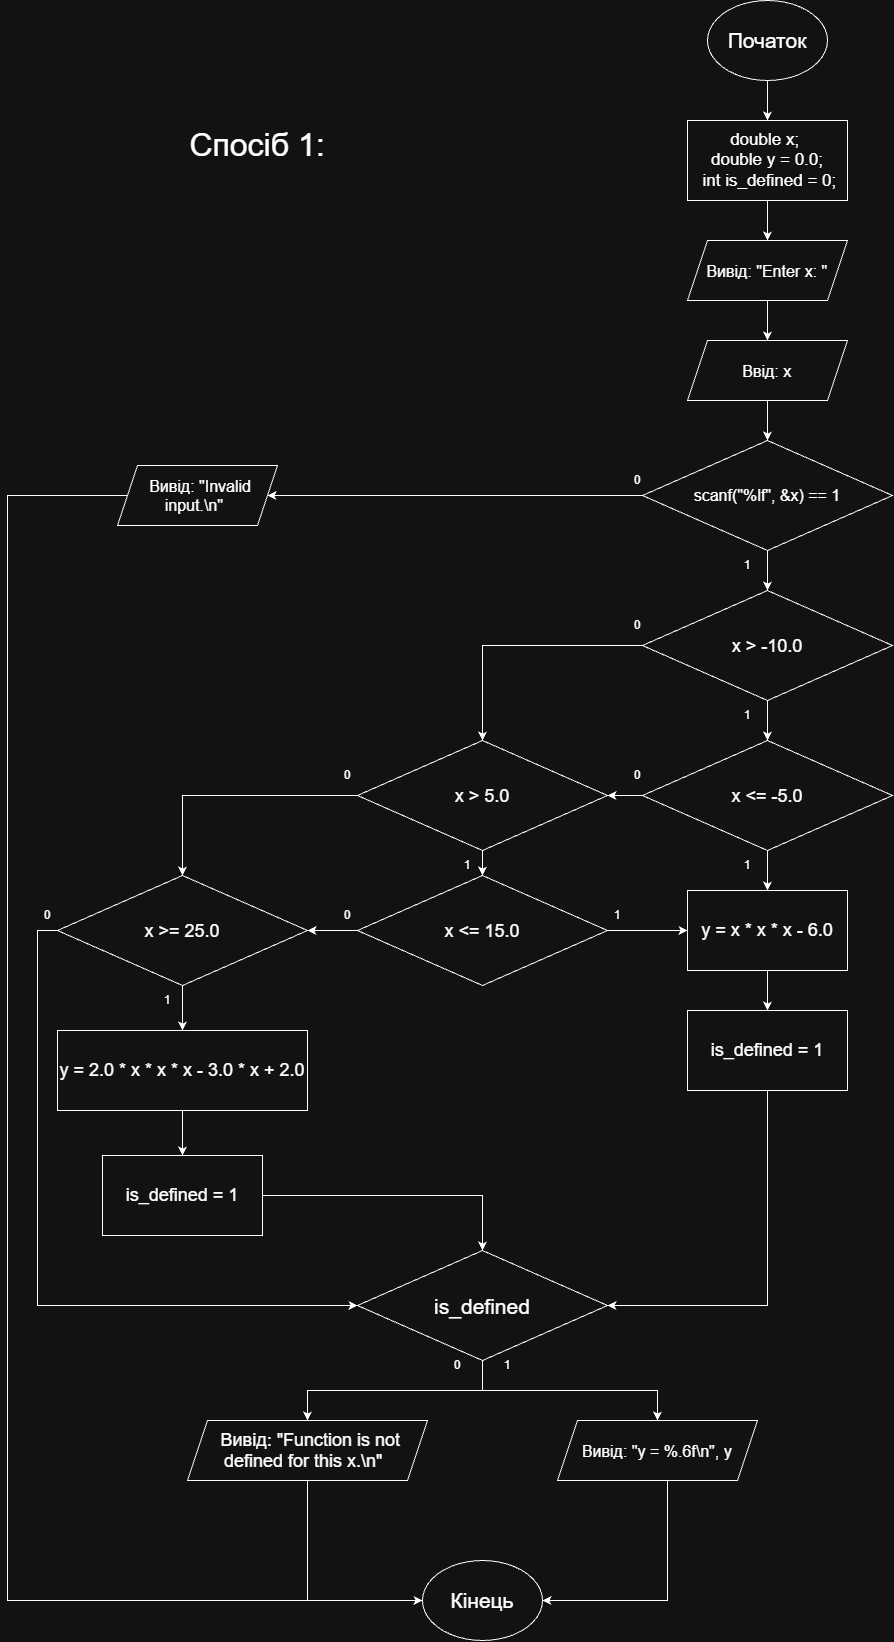

The diagram above was exported from draw.io. Its source (the exported page's mxGraphModel, read from the mxfile embedded in the PNG):
<mxGraphModel dx="3346" dy="1656" grid="1" gridSize="10" guides="1" tooltips="1" connect="1" arrows="1" fold="1" page="0" pageScale="1" pageWidth="827" pageHeight="1169" math="0" shadow="0">
  <root>
    <mxCell id="0" />
    <mxCell id="1" parent="0" />
    <mxCell id="hzVSJeFw1Yhl_JwIxDwE-3" edge="1" parent="1" source="hzVSJeFw1Yhl_JwIxDwE-1" style="edgeStyle=orthogonalEdgeStyle;rounded=0;orthogonalLoop=1;jettySize=auto;html=1;exitX=0.5;exitY=1;exitDx=0;exitDy=0;entryX=0.5;entryY=0;entryDx=0;entryDy=0;defaultLabelBackgroundColor=page;labelPadding=0 4;" target="hzVSJeFw1Yhl_JwIxDwE-2">
      <mxGeometry relative="1" as="geometry" />
    </mxCell>
    <mxCell id="hzVSJeFw1Yhl_JwIxDwE-1" parent="1" style="ellipse;whiteSpace=wrap;html=1;shapeInside=1;" value="&lt;font style=&quot;font-size: 21px;&quot;&gt;Початок&lt;/font&gt;" vertex="1">
      <mxGeometry height="80" width="120" x="320" y="200" as="geometry" />
    </mxCell>
    <mxCell id="hzVSJeFw1Yhl_JwIxDwE-5" edge="1" parent="1" source="hzVSJeFw1Yhl_JwIxDwE-2" style="edgeStyle=orthogonalEdgeStyle;rounded=0;orthogonalLoop=1;jettySize=auto;html=1;exitX=0.5;exitY=1;exitDx=0;exitDy=0;entryX=0.5;entryY=0;entryDx=0;entryDy=0;defaultLabelBackgroundColor=page;labelPadding=0 4;" target="hzVSJeFw1Yhl_JwIxDwE-4">
      <mxGeometry relative="1" as="geometry" />
    </mxCell>
    <mxCell id="hzVSJeFw1Yhl_JwIxDwE-2" parent="1" style="rounded=0;whiteSpace=wrap;html=1;" value="&lt;font style=&quot;font-size: 17px;&quot;&gt;double x;&amp;nbsp;&lt;/font&gt;&lt;div&gt;&lt;font style=&quot;font-size: 17px;&quot;&gt;double y = 0.0;&lt;/font&gt;&lt;/div&gt;&lt;div&gt;&lt;font style=&quot;font-size: 17px;&quot;&gt;&amp;nbsp;int is_defined = 0;&lt;/font&gt;&lt;/div&gt;" vertex="1">
      <mxGeometry height="80" width="160" x="300" y="320" as="geometry" />
    </mxCell>
    <mxCell id="hzVSJeFw1Yhl_JwIxDwE-7" edge="1" parent="1" source="hzVSJeFw1Yhl_JwIxDwE-4" style="edgeStyle=orthogonalEdgeStyle;rounded=0;orthogonalLoop=1;jettySize=auto;html=1;exitX=0.5;exitY=1;exitDx=0;exitDy=0;entryX=0.5;entryY=0;entryDx=0;entryDy=0;defaultLabelBackgroundColor=page;labelPadding=0 4;" target="hzVSJeFw1Yhl_JwIxDwE-6">
      <mxGeometry relative="1" as="geometry" />
    </mxCell>
    <mxCell id="hzVSJeFw1Yhl_JwIxDwE-4" parent="1" style="shape=parallelogram;perimeter=parallelogramPerimeter;whiteSpace=wrap;html=1;shapeInside=1;fixedSize=1;" value="&lt;font style=&quot;font-size: 16px;&quot;&gt;Вивід: &quot;Enter x&lt;/font&gt;&lt;font style=&quot;font-size: 16px;&quot;&gt;&lt;font style=&quot;&quot;&gt;: &lt;/font&gt;&quot;&lt;/font&gt;" vertex="1">
      <mxGeometry height="60" width="160" x="300" y="440" as="geometry" />
    </mxCell>
    <mxCell id="hzVSJeFw1Yhl_JwIxDwE-10" edge="1" parent="1" source="hzVSJeFw1Yhl_JwIxDwE-6" style="edgeStyle=orthogonalEdgeStyle;rounded=0;orthogonalLoop=1;jettySize=auto;html=1;exitX=0.5;exitY=1;exitDx=0;exitDy=0;entryX=0.5;entryY=0;entryDx=0;entryDy=0;defaultLabelBackgroundColor=page;labelPadding=0 4;" target="hzVSJeFw1Yhl_JwIxDwE-8">
      <mxGeometry relative="1" as="geometry" />
    </mxCell>
    <mxCell id="hzVSJeFw1Yhl_JwIxDwE-6" parent="1" style="shape=parallelogram;perimeter=parallelogramPerimeter;whiteSpace=wrap;html=1;shapeInside=1;fixedSize=1;" value="&lt;font style=&quot;font-size: 16px;&quot;&gt;Ввід: х&lt;/font&gt;" vertex="1">
      <mxGeometry height="60" width="160" x="300" y="540" as="geometry" />
    </mxCell>
    <mxCell id="hzVSJeFw1Yhl_JwIxDwE-14" edge="1" parent="1" source="hzVSJeFw1Yhl_JwIxDwE-8" style="edgeStyle=orthogonalEdgeStyle;rounded=0;orthogonalLoop=1;jettySize=auto;html=1;exitX=0;exitY=0.5;exitDx=0;exitDy=0;entryX=1;entryY=0.5;entryDx=0;entryDy=0;defaultLabelBackgroundColor=page;labelPadding=0 4;" target="hzVSJeFw1Yhl_JwIxDwE-11">
      <mxGeometry relative="1" as="geometry" />
    </mxCell>
    <mxCell id="hzVSJeFw1Yhl_JwIxDwE-20" edge="1" parent="1" source="hzVSJeFw1Yhl_JwIxDwE-8" style="edgeStyle=orthogonalEdgeStyle;rounded=0;orthogonalLoop=1;jettySize=auto;html=1;exitX=0.5;exitY=1;exitDx=0;exitDy=0;entryX=0.5;entryY=0;entryDx=0;entryDy=0;defaultLabelBackgroundColor=page;labelPadding=0 4;" target="hzVSJeFw1Yhl_JwIxDwE-19">
      <mxGeometry relative="1" as="geometry" />
    </mxCell>
    <mxCell id="hzVSJeFw1Yhl_JwIxDwE-8" parent="1" style="rhombus;whiteSpace=wrap;html=1;shapeInside=1;" value="&lt;font style=&quot;font-size: 16px;&quot;&gt;scanf(&quot;%lf&quot;, &amp;amp;x) == 1&lt;/font&gt;" vertex="1">
      <mxGeometry height="110" width="250" x="255" y="640" as="geometry" />
    </mxCell>
    <mxCell id="hzVSJeFw1Yhl_JwIxDwE-85" edge="1" parent="1" source="hzVSJeFw1Yhl_JwIxDwE-11" style="edgeStyle=orthogonalEdgeStyle;rounded=0;orthogonalLoop=1;jettySize=auto;html=1;defaultLabelBackgroundColor=page;labelPadding=0 4;entryX=0;entryY=0.5;entryDx=0;entryDy=0;" target="hzVSJeFw1Yhl_JwIxDwE-15">
      <mxGeometry relative="1" as="geometry">
        <Array as="points">
          <mxPoint x="-380" y="695" />
          <mxPoint x="-380" y="1800" />
        </Array>
        <mxPoint x="-420" y="1701.2048192771085" as="targetPoint" />
      </mxGeometry>
    </mxCell>
    <mxCell id="hzVSJeFw1Yhl_JwIxDwE-11" parent="1" style="shape=parallelogram;perimeter=parallelogramPerimeter;whiteSpace=wrap;html=1;shapeInside=1;fixedSize=1;" value="&lt;font style=&quot;font-size: 16px;&quot;&gt;Вивід: &quot;Invalid input.\n&quot;&lt;/font&gt;" vertex="1">
      <mxGeometry height="60" width="160" x="-270" y="665" as="geometry" />
    </mxCell>
    <mxCell id="hzVSJeFw1Yhl_JwIxDwE-15" parent="1" style="ellipse;whiteSpace=wrap;html=1;shapeInside=1;" value="&lt;font style=&quot;font-size: 21px;&quot;&gt;Кінець&lt;/font&gt;" vertex="1">
      <mxGeometry height="80" width="120" x="35" y="1760" as="geometry" />
    </mxCell>
    <mxCell id="hzVSJeFw1Yhl_JwIxDwE-17" parent="1" style="text;html=1;whiteSpace=wrap;strokeColor=none;fillColor=none;align=center;verticalAlign=middle;rounded=0;" value="0" vertex="1">
      <mxGeometry height="30" width="60" x="220" y="665" as="geometry" />
    </mxCell>
    <mxCell id="hzVSJeFw1Yhl_JwIxDwE-24" edge="1" parent="1" source="hzVSJeFw1Yhl_JwIxDwE-19" style="edgeStyle=orthogonalEdgeStyle;rounded=0;orthogonalLoop=1;jettySize=auto;html=1;exitX=0.5;exitY=1;exitDx=0;exitDy=0;entryX=0.5;entryY=0;entryDx=0;entryDy=0;defaultLabelBackgroundColor=page;labelPadding=0 4;" target="hzVSJeFw1Yhl_JwIxDwE-23">
      <mxGeometry relative="1" as="geometry" />
    </mxCell>
    <mxCell id="hzVSJeFw1Yhl_JwIxDwE-30" edge="1" parent="1" source="hzVSJeFw1Yhl_JwIxDwE-19" style="edgeStyle=orthogonalEdgeStyle;rounded=0;orthogonalLoop=1;jettySize=auto;html=1;exitX=0;exitY=0.5;exitDx=0;exitDy=0;entryX=0.5;entryY=0;entryDx=0;entryDy=0;defaultLabelBackgroundColor=page;labelPadding=0 4;" target="hzVSJeFw1Yhl_JwIxDwE-26">
      <mxGeometry relative="1" as="geometry" />
    </mxCell>
    <mxCell id="hzVSJeFw1Yhl_JwIxDwE-19" parent="1" style="rhombus;whiteSpace=wrap;html=1;shapeInside=1;" value="&lt;font style=&quot;font-size: 18px;&quot;&gt;x &amp;gt; -10.0&lt;/font&gt;" vertex="1">
      <mxGeometry height="110" width="250" x="255" y="790" as="geometry" />
    </mxCell>
    <mxCell id="hzVSJeFw1Yhl_JwIxDwE-21" parent="1" style="text;html=1;whiteSpace=wrap;strokeColor=none;fillColor=none;align=center;verticalAlign=middle;rounded=0;" value="1" vertex="1">
      <mxGeometry height="30" width="60" x="330" y="750" as="geometry" />
    </mxCell>
    <mxCell id="hzVSJeFw1Yhl_JwIxDwE-29" edge="1" parent="1" source="hzVSJeFw1Yhl_JwIxDwE-23" style="edgeStyle=orthogonalEdgeStyle;rounded=0;orthogonalLoop=1;jettySize=auto;html=1;entryX=1;entryY=0.5;entryDx=0;entryDy=0;defaultLabelBackgroundColor=page;labelPadding=0 4;" target="hzVSJeFw1Yhl_JwIxDwE-26">
      <mxGeometry relative="1" as="geometry" />
    </mxCell>
    <mxCell id="hzVSJeFw1Yhl_JwIxDwE-34" edge="1" parent="1" source="hzVSJeFw1Yhl_JwIxDwE-23" style="edgeStyle=orthogonalEdgeStyle;rounded=0;orthogonalLoop=1;jettySize=auto;html=1;exitX=0.5;exitY=1;exitDx=0;exitDy=0;entryX=0.5;entryY=0;entryDx=0;entryDy=0;defaultLabelBackgroundColor=page;labelPadding=0 4;" target="hzVSJeFw1Yhl_JwIxDwE-33">
      <mxGeometry relative="1" as="geometry" />
    </mxCell>
    <mxCell id="hzVSJeFw1Yhl_JwIxDwE-23" parent="1" style="rhombus;whiteSpace=wrap;html=1;shapeInside=1;" value="&lt;font style=&quot;font-size: 18px;&quot;&gt;x &amp;lt;= -5.0&lt;/font&gt;" vertex="1">
      <mxGeometry height="110" width="250" x="255" y="940" as="geometry" />
    </mxCell>
    <mxCell id="hzVSJeFw1Yhl_JwIxDwE-25" parent="1" style="text;html=1;whiteSpace=wrap;strokeColor=none;fillColor=none;align=center;verticalAlign=middle;rounded=0;" value="1" vertex="1">
      <mxGeometry height="30" width="60" x="330" y="900" as="geometry" />
    </mxCell>
    <mxCell id="hzVSJeFw1Yhl_JwIxDwE-41" edge="1" parent="1" source="hzVSJeFw1Yhl_JwIxDwE-26" style="edgeStyle=orthogonalEdgeStyle;rounded=0;orthogonalLoop=1;jettySize=auto;html=1;exitX=0.5;exitY=1;exitDx=0;exitDy=0;entryX=0.5;entryY=0;entryDx=0;entryDy=0;defaultLabelBackgroundColor=page;labelPadding=0 4;" target="hzVSJeFw1Yhl_JwIxDwE-40">
      <mxGeometry relative="1" as="geometry" />
    </mxCell>
    <mxCell id="hzVSJeFw1Yhl_JwIxDwE-47" edge="1" parent="1" source="hzVSJeFw1Yhl_JwIxDwE-26" style="edgeStyle=orthogonalEdgeStyle;rounded=0;orthogonalLoop=1;jettySize=auto;html=1;exitX=0;exitY=0.5;exitDx=0;exitDy=0;entryX=0.5;entryY=0;entryDx=0;entryDy=0;defaultLabelBackgroundColor=page;labelPadding=0 4;" target="hzVSJeFw1Yhl_JwIxDwE-46">
      <mxGeometry relative="1" as="geometry" />
    </mxCell>
    <mxCell id="hzVSJeFw1Yhl_JwIxDwE-26" parent="1" style="rhombus;whiteSpace=wrap;html=1;shapeInside=1;" value="&lt;font style=&quot;font-size: 18px;&quot;&gt;x &amp;gt; 5.0&lt;/font&gt;" vertex="1">
      <mxGeometry height="110" width="250" x="-30" y="940" as="geometry" />
    </mxCell>
    <mxCell id="hzVSJeFw1Yhl_JwIxDwE-31" parent="1" style="text;html=1;whiteSpace=wrap;strokeColor=none;fillColor=none;align=center;verticalAlign=middle;rounded=0;" value="0" vertex="1">
      <mxGeometry height="30" width="60" x="220" y="810" as="geometry" />
    </mxCell>
    <mxCell id="hzVSJeFw1Yhl_JwIxDwE-32" parent="1" style="text;html=1;whiteSpace=wrap;strokeColor=none;fillColor=none;align=center;verticalAlign=middle;rounded=0;" value="0" vertex="1">
      <mxGeometry height="30" width="60" x="220" y="960" as="geometry" />
    </mxCell>
    <mxCell id="hzVSJeFw1Yhl_JwIxDwE-36" edge="1" parent="1" source="hzVSJeFw1Yhl_JwIxDwE-33" style="edgeStyle=orthogonalEdgeStyle;rounded=0;orthogonalLoop=1;jettySize=auto;html=1;exitX=0.5;exitY=1;exitDx=0;exitDy=0;entryX=0.5;entryY=0;entryDx=0;entryDy=0;defaultLabelBackgroundColor=page;labelPadding=0 4;" target="hzVSJeFw1Yhl_JwIxDwE-35">
      <mxGeometry relative="1" as="geometry" />
    </mxCell>
    <mxCell id="hzVSJeFw1Yhl_JwIxDwE-33" parent="1" style="rounded=0;whiteSpace=wrap;html=1;" value="&lt;font style=&quot;font-size: 18px;&quot;&gt;y = x * x * x - 6.0&lt;/font&gt;" vertex="1">
      <mxGeometry height="80" width="160" x="300" y="1090" as="geometry" />
    </mxCell>
    <mxCell id="hzVSJeFw1Yhl_JwIxDwE-58" edge="1" parent="1" source="hzVSJeFw1Yhl_JwIxDwE-35" style="edgeStyle=orthogonalEdgeStyle;rounded=0;orthogonalLoop=1;jettySize=auto;html=1;exitX=0.5;exitY=1;exitDx=0;exitDy=0;entryX=1;entryY=0.5;entryDx=0;entryDy=0;defaultLabelBackgroundColor=page;labelPadding=0 4;" target="hzVSJeFw1Yhl_JwIxDwE-57">
      <mxGeometry relative="1" as="geometry" />
    </mxCell>
    <mxCell id="hzVSJeFw1Yhl_JwIxDwE-35" parent="1" style="rounded=0;whiteSpace=wrap;html=1;" value="&lt;font style=&quot;font-size: 18px;&quot;&gt;is_defined = 1&lt;/font&gt;" vertex="1">
      <mxGeometry height="80" width="160" x="300" y="1210" as="geometry" />
    </mxCell>
    <mxCell id="hzVSJeFw1Yhl_JwIxDwE-37" parent="1" style="text;html=1;whiteSpace=wrap;strokeColor=none;fillColor=none;align=center;verticalAlign=middle;rounded=0;" value="1" vertex="1">
      <mxGeometry height="30" width="60" x="330" y="1050" as="geometry" />
    </mxCell>
    <mxCell id="hzVSJeFw1Yhl_JwIxDwE-44" edge="1" parent="1" source="hzVSJeFw1Yhl_JwIxDwE-40" style="edgeStyle=orthogonalEdgeStyle;rounded=0;orthogonalLoop=1;jettySize=auto;html=1;exitX=1;exitY=0.5;exitDx=0;exitDy=0;entryX=0;entryY=0.5;entryDx=0;entryDy=0;defaultLabelBackgroundColor=page;labelPadding=0 4;" target="hzVSJeFw1Yhl_JwIxDwE-33">
      <mxGeometry relative="1" as="geometry" />
    </mxCell>
    <mxCell id="hzVSJeFw1Yhl_JwIxDwE-48" edge="1" parent="1" source="hzVSJeFw1Yhl_JwIxDwE-40" style="edgeStyle=orthogonalEdgeStyle;rounded=0;orthogonalLoop=1;jettySize=auto;html=1;entryX=1;entryY=0.5;entryDx=0;entryDy=0;defaultLabelBackgroundColor=page;labelPadding=0 4;" target="hzVSJeFw1Yhl_JwIxDwE-46">
      <mxGeometry relative="1" as="geometry" />
    </mxCell>
    <mxCell id="hzVSJeFw1Yhl_JwIxDwE-40" parent="1" style="rhombus;whiteSpace=wrap;html=1;shapeInside=1;" value="&lt;font style=&quot;font-size: 18px;&quot;&gt;x &amp;lt;= 15.0&lt;/font&gt;" vertex="1">
      <mxGeometry height="110" width="250" x="-30" y="1075" as="geometry" />
    </mxCell>
    <mxCell id="hzVSJeFw1Yhl_JwIxDwE-42" parent="1" style="text;html=1;whiteSpace=wrap;strokeColor=none;fillColor=none;align=center;verticalAlign=middle;rounded=0;" value="1" vertex="1">
      <mxGeometry height="30" width="60" x="50" y="1050" as="geometry" />
    </mxCell>
    <mxCell id="hzVSJeFw1Yhl_JwIxDwE-45" parent="1" style="text;html=1;whiteSpace=wrap;strokeColor=none;fillColor=none;align=center;verticalAlign=middle;rounded=0;" value="1" vertex="1">
      <mxGeometry height="30" width="60" x="200" y="1100" as="geometry" />
    </mxCell>
    <mxCell id="hzVSJeFw1Yhl_JwIxDwE-53" edge="1" parent="1" source="hzVSJeFw1Yhl_JwIxDwE-46" style="edgeStyle=orthogonalEdgeStyle;rounded=0;orthogonalLoop=1;jettySize=auto;html=1;entryX=0.5;entryY=0;entryDx=0;entryDy=0;defaultLabelBackgroundColor=page;labelPadding=0 4;" target="hzVSJeFw1Yhl_JwIxDwE-51">
      <mxGeometry relative="1" as="geometry" />
    </mxCell>
    <mxCell id="hzVSJeFw1Yhl_JwIxDwE-61" edge="1" parent="1" source="hzVSJeFw1Yhl_JwIxDwE-46" style="edgeStyle=orthogonalEdgeStyle;rounded=0;orthogonalLoop=1;jettySize=auto;html=1;exitX=0;exitY=0.5;exitDx=0;exitDy=0;entryX=0;entryY=0.5;entryDx=0;entryDy=0;defaultLabelBackgroundColor=page;labelPadding=0 4;" target="hzVSJeFw1Yhl_JwIxDwE-57">
      <mxGeometry relative="1" as="geometry" />
    </mxCell>
    <mxCell id="hzVSJeFw1Yhl_JwIxDwE-46" parent="1" style="rhombus;whiteSpace=wrap;html=1;shapeInside=1;" value="&lt;font style=&quot;font-size: 18px;&quot;&gt;x &amp;gt;= 25.0&lt;/font&gt;" vertex="1">
      <mxGeometry height="110" width="250" x="-330" y="1075" as="geometry" />
    </mxCell>
    <mxCell id="hzVSJeFw1Yhl_JwIxDwE-49" parent="1" style="text;html=1;whiteSpace=wrap;strokeColor=none;fillColor=none;align=center;verticalAlign=middle;rounded=0;" value="0" vertex="1">
      <mxGeometry height="30" width="60" x="-70" y="960" as="geometry" />
    </mxCell>
    <mxCell id="hzVSJeFw1Yhl_JwIxDwE-50" parent="1" style="text;html=1;whiteSpace=wrap;strokeColor=none;fillColor=none;align=center;verticalAlign=middle;rounded=0;" value="0" vertex="1">
      <mxGeometry height="30" width="60" x="-70" y="1100" as="geometry" />
    </mxCell>
    <mxCell id="hzVSJeFw1Yhl_JwIxDwE-54" edge="1" parent="1" source="hzVSJeFw1Yhl_JwIxDwE-51" style="edgeStyle=orthogonalEdgeStyle;rounded=0;orthogonalLoop=1;jettySize=auto;html=1;exitX=0.5;exitY=1;exitDx=0;exitDy=0;entryX=0.5;entryY=0;entryDx=0;entryDy=0;defaultLabelBackgroundColor=page;labelPadding=0 4;">
      <mxGeometry relative="1" as="geometry">
        <mxPoint x="-205" y="1355" as="targetPoint" />
      </mxGeometry>
    </mxCell>
    <mxCell id="hzVSJeFw1Yhl_JwIxDwE-51" parent="1" style="rounded=0;whiteSpace=wrap;html=1;" value="&lt;font style=&quot;font-size: 18px;&quot;&gt;y = 2.0 * x * x * x - 3.0 * x + 2.0&lt;/font&gt;" vertex="1">
      <mxGeometry height="80" width="250" x="-330" y="1230" as="geometry" />
    </mxCell>
    <mxCell id="hzVSJeFw1Yhl_JwIxDwE-60" edge="1" parent="1" source="hzVSJeFw1Yhl_JwIxDwE-55" style="edgeStyle=orthogonalEdgeStyle;rounded=0;orthogonalLoop=1;jettySize=auto;html=1;exitX=1;exitY=0.5;exitDx=0;exitDy=0;entryX=0.5;entryY=0;entryDx=0;entryDy=0;defaultLabelBackgroundColor=page;labelPadding=0 4;" target="hzVSJeFw1Yhl_JwIxDwE-57">
      <mxGeometry relative="1" as="geometry" />
    </mxCell>
    <mxCell id="hzVSJeFw1Yhl_JwIxDwE-55" parent="1" style="rounded=0;whiteSpace=wrap;html=1;" value="&lt;font style=&quot;font-size: 18px;&quot;&gt;is_defined = 1&lt;/font&gt;" vertex="1">
      <mxGeometry height="80" width="160" x="-285" y="1355" as="geometry" />
    </mxCell>
    <mxCell id="hzVSJeFw1Yhl_JwIxDwE-56" parent="1" style="text;html=1;whiteSpace=wrap;strokeColor=none;fillColor=none;align=center;verticalAlign=middle;rounded=0;" value="1" vertex="1">
      <mxGeometry height="30" width="60" x="-250" y="1185" as="geometry" />
    </mxCell>
    <mxCell id="hzVSJeFw1Yhl_JwIxDwE-74" edge="1" parent="1" source="hzVSJeFw1Yhl_JwIxDwE-57" style="edgeStyle=orthogonalEdgeStyle;rounded=0;orthogonalLoop=1;jettySize=auto;html=1;entryX=0.5;entryY=0;entryDx=0;entryDy=0;defaultLabelBackgroundColor=page;labelPadding=0 4;" target="hzVSJeFw1Yhl_JwIxDwE-66">
      <mxGeometry relative="1" as="geometry" />
    </mxCell>
    <mxCell id="hzVSJeFw1Yhl_JwIxDwE-76" edge="1" parent="1" source="hzVSJeFw1Yhl_JwIxDwE-57" style="edgeStyle=orthogonalEdgeStyle;rounded=0;orthogonalLoop=1;jettySize=auto;html=1;entryX=0.5;entryY=0;entryDx=0;entryDy=0;defaultLabelBackgroundColor=page;labelPadding=0 4;" target="hzVSJeFw1Yhl_JwIxDwE-65">
      <mxGeometry relative="1" as="geometry" />
    </mxCell>
    <mxCell id="hzVSJeFw1Yhl_JwIxDwE-57" parent="1" style="rhombus;whiteSpace=wrap;html=1;shapeInside=1;" value="&lt;font style=&quot;font-size: 21px;&quot;&gt;is_defined&lt;/font&gt;" vertex="1">
      <mxGeometry height="110" width="250" x="-30" y="1450" as="geometry" />
    </mxCell>
    <mxCell id="hzVSJeFw1Yhl_JwIxDwE-64" parent="1" style="text;html=1;whiteSpace=wrap;strokeColor=none;fillColor=none;align=center;verticalAlign=middle;rounded=0;" value="0" vertex="1">
      <mxGeometry height="30" width="60" x="-370" y="1100" as="geometry" />
    </mxCell>
    <mxCell id="hzVSJeFw1Yhl_JwIxDwE-81" edge="1" parent="1" source="hzVSJeFw1Yhl_JwIxDwE-65" style="edgeStyle=orthogonalEdgeStyle;rounded=0;orthogonalLoop=1;jettySize=auto;html=1;entryX=0;entryY=0.5;entryDx=0;entryDy=0;defaultLabelBackgroundColor=page;labelPadding=0 4;" target="hzVSJeFw1Yhl_JwIxDwE-15">
      <mxGeometry relative="1" as="geometry" />
    </mxCell>
    <mxCell id="hzVSJeFw1Yhl_JwIxDwE-65" parent="1" style="shape=parallelogram;perimeter=parallelogramPerimeter;whiteSpace=wrap;html=1;shapeInside=1;fixedSize=1;" value="&lt;font style=&quot;font-size: 18px;&quot;&gt;Вивід: &quot;Function is not defined for this x.\n&quot;&lt;/font&gt;" vertex="1">
      <mxGeometry height="60" width="240" x="-200" y="1620" as="geometry" />
    </mxCell>
    <mxCell id="hzVSJeFw1Yhl_JwIxDwE-84" edge="1" parent="1" source="hzVSJeFw1Yhl_JwIxDwE-66" style="edgeStyle=orthogonalEdgeStyle;rounded=0;orthogonalLoop=1;jettySize=auto;html=1;entryX=1;entryY=0.5;entryDx=0;entryDy=0;defaultLabelBackgroundColor=page;labelPadding=0 4;" target="hzVSJeFw1Yhl_JwIxDwE-15">
      <mxGeometry relative="1" as="geometry">
        <Array as="points">
          <mxPoint x="280" y="1800" />
        </Array>
      </mxGeometry>
    </mxCell>
    <mxCell id="hzVSJeFw1Yhl_JwIxDwE-66" parent="1" style="shape=parallelogram;perimeter=parallelogramPerimeter;whiteSpace=wrap;html=1;shapeInside=1;fixedSize=1;" value="&lt;font style=&quot;font-size: 16px;&quot;&gt;Вивід: &quot;y = %.6f\n&quot;, y&lt;/font&gt;" vertex="1">
      <mxGeometry height="60" width="200" x="170" y="1620" as="geometry" />
    </mxCell>
    <mxCell id="hzVSJeFw1Yhl_JwIxDwE-71" parent="1" style="text;html=1;whiteSpace=wrap;strokeColor=none;fillColor=none;align=center;verticalAlign=middle;rounded=0;" value="1" vertex="1">
      <mxGeometry height="30" width="60" x="90" y="1550" as="geometry" />
    </mxCell>
    <mxCell id="hzVSJeFw1Yhl_JwIxDwE-72" parent="1" style="text;html=1;whiteSpace=wrap;strokeColor=none;fillColor=none;align=center;verticalAlign=middle;rounded=0;" value="0" vertex="1">
      <mxGeometry height="30" width="60" x="40" y="1550" as="geometry" />
    </mxCell>
    <mxCell id="hzVSJeFw1Yhl_JwIxDwE-86" parent="1" style="text;html=1;whiteSpace=wrap;strokeColor=none;fillColor=none;align=center;verticalAlign=middle;rounded=0;" value="&lt;font style=&quot;font-size: 32px;&quot;&gt;Спосіб 1:&lt;/font&gt;" vertex="1">
      <mxGeometry height="190" width="260" x="-260" y="250" as="geometry" />
    </mxCell>
  </root>
</mxGraphModel>